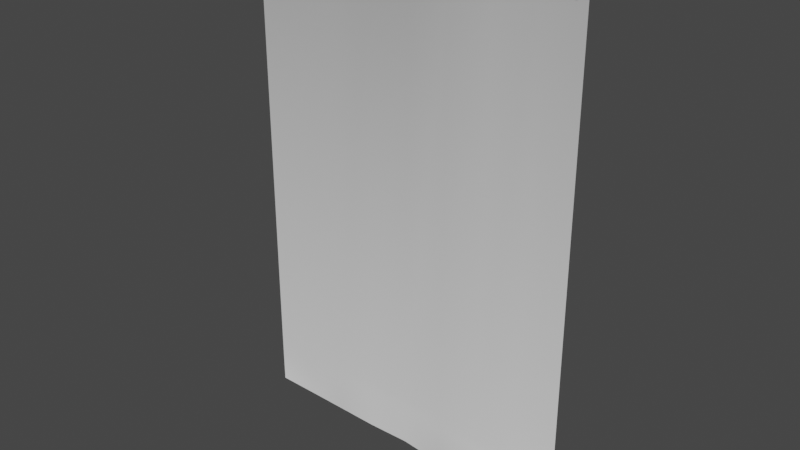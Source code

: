 # Source: poster_mesh.blend  (saved by Blender 3.0.42; exported with 4.5.12 LTS)
import bpy
from mathutils import Matrix  # noqa: F401  (used for matrix-valued properties, if any)

bpy.ops.wm.read_factory_settings(use_empty=True)
scene = bpy.context.scene
scene.name = 'Scene'

# ---- collections
col_collection = bpy.data.collections.new('Collection'); scene.collection.children.link(col_collection)

# ---- world
world_world = bpy.data.worlds.new('World'); scene.world = world_world
world_world.use_nodes = True; world_world.node_tree.nodes.clear()
_N = world_world.node_tree.nodes; _L = world_world.node_tree.links
n0 = _N.new('ShaderNodeOutputWorld'); n0.name = 'World Output'; n0.location = (300, 300)
n1 = _N.new('ShaderNodeBackground'); n1.name = 'Background'; n1.location = (10, 300)
n1.inputs[0].default_value = (0.05088, 0.05088, 0.05088, 1.0)
_L.new(n1.outputs[0], n0.inputs[0])
n0.is_active_output = True
world_world.color = (0.05088, 0.05088, 0.05088)
world_world.use_sun_shadow = False
world_world.sun_shadow_jitter_overblur = 0.0

# ---- meshes
me_plane = bpy.data.meshes.new('Plane')
me_plane.from_pydata([(-0.3876, -0.01103, -0.5874), (0.4167, -0.0657, -0.5042), (-0.4, -0.02849, 0.5414), (0.3966, -0.02729, 0.5519), (-0.4, 0.0, -0.48), (0.4038, -0.006677, -0.4755), (-0.3998, -0.000153, -0.5038), (-0.3986, -0.001263, -0.5266), (-0.3961, -0.003446, -0.5481), (-0.3924, -0.006702, -0.5683), (0.4124, -0.04382, -0.5152), (0.4099, -0.02888, -0.5165), (0.4083, -0.01886, -0.5095), (0.4064, -0.01189, -0.4953), (0.3979, 0.0003205, 0.5516), (-0.4, -0.000416, 0.5451), (0.3977, -0.008141, 0.5617), (-0.4, -0.008947, 0.5546), (-0.2997, -0.0006012, -0.5997), (-0.1971, -0.006104, -0.5963), (-0.09142, -0.01668, -0.5878), (0.003135, -0.006412, -0.5959), (0.1041, -0.01321, -0.5997), (0.2065, -0.02147, -0.6), (0.3039, -0.01327, -0.5995), (0.2877, -0.02366, 0.5723), (0.1931, -0.01556, 0.5695), (0.1, -0.02849, 0.5414), (-1.49e-08, -0.02849, 0.5414), (-0.09774, -0.02965, 0.5355), (-0.1854, -0.01322, 0.5275), (-0.3, -0.02849, 0.5414), (0.3024, -0.00797, -0.48), (0.2042, -0.01397, -0.48), (0.1024, -0.007937, -0.48), (0.0009172, -0.001623, -0.4785), (-0.098, -0.003796, -0.4771), (-0.199, -0.002009, -0.4787), (-0.3, -1.388e-10, -0.48), (0.304, -0.01352, -0.5758), (0.2067, -0.02212, -0.576), (0.1042, -0.01356, -0.5757), (0.003024, -0.006179, -0.572), (-0.0931, -0.01338, -0.5662), (-0.1972, -0.005797, -0.5724), (-0.2998, -0.0005142, -0.5758), (0.3039, -0.01301, -0.552), (0.2065, -0.02147, -0.552), (0.104, -0.01308, -0.5518), (0.002649, -0.005368, -0.5485), (-0.0946, -0.01044, -0.5443), (-0.1975, -0.005074, -0.5488), (-0.2999, -0.0003674, -0.5519), (0.3036, -0.01189, -0.528), (0.2059, -0.0197, -0.528), (0.1036, -0.01186, -0.5278), (0.002101, -0.004175, -0.5251), (-0.09592, -0.007863, -0.5221), (-0.198, -0.004093, -0.5254), (-0.2999, -0.0002181, -0.5279), (0.3031, -0.01013, -0.504), (0.2052, -0.0171, -0.504), (0.1031, -0.01006, -0.5039), (0.00149, -0.002844, -0.5018), (-0.09705, -0.005647, -0.4997), (-0.1985, -0.003025, -0.5021), (-0.3, -7.352e-05, -0.504), (0.2975, 0.0005693, 0.5515), (0.1987, 0.002112, 0.5506), (0.1, -0.000416, 0.5451), (-1.49e-08, -0.000416, 0.5451), (-0.09956, -0.0006432, 0.544), (-0.1972, 0.002571, 0.5424), (-0.3, -0.000416, 0.5451), (0.2963, -0.007518, 0.5638), (0.198, -0.005236, 0.5627), (0.1, -0.008947, 0.5546), (-1.49e-08, -0.008947, 0.5546), (-0.09935, -0.00928, 0.5529), (-0.1958, -0.004562, 0.5506), (-0.3, -0.008947, 0.5546), (-0.4, -0.02849, 0.5414), (0.3966, -0.02729, 0.5519), (0.2877, -0.02366, 0.5723), (0.1931, -0.01556, 0.5695), (0.1, -0.02849, 0.5414), (-1.49e-08, -0.02849, 0.5414), (-0.09774, -0.02965, 0.5355), (-0.1854, -0.01322, 0.5275), (-0.3, -0.02849, 0.5414), (-0.4, -0.02849, 0.5414), (0.3966, -0.02729, 0.5519), (0.2877, -0.02366, 0.5723), (0.1931, -0.01556, 0.5695), (0.1, -0.02849, 0.5414), (-1.49e-08, -0.02849, 0.5414), (-0.09774, -0.02965, 0.5355), (-0.1854, -0.01322, 0.5275), (-0.3, -0.02849, 0.5414)], [], [(74, 16, 3, 25), (60, 13, 5, 32), (24, 1, 10, 39), (39, 10, 11, 46), (46, 11, 12, 53), (53, 12, 13, 60), (32, 5, 14, 67), (67, 14, 16, 74), (15, 73, 80, 17), (73, 72, 79, 80), (72, 71, 78, 79), (71, 70, 77, 78), (70, 69, 76, 77), (69, 68, 75, 76), (68, 67, 74, 75), (4, 38, 73, 15), (38, 37, 72, 73), (37, 36, 71, 72), (36, 35, 70, 71), (35, 34, 69, 70), (34, 33, 68, 69), (33, 32, 67, 68), (7, 59, 66, 6), (59, 58, 65, 66), (58, 57, 64, 65), (57, 56, 63, 64), (56, 55, 62, 63), (55, 54, 61, 62), (54, 53, 60, 61), (8, 52, 59, 7), (52, 51, 58, 59), (51, 50, 57, 58), (50, 49, 56, 57), (49, 48, 55, 56), (48, 47, 54, 55), (47, 46, 53, 54), (9, 45, 52, 8), (45, 44, 51, 52), (44, 43, 50, 51), (43, 42, 49, 50), (42, 41, 48, 49), (41, 40, 47, 48), (40, 39, 46, 47), (0, 18, 45, 9), (18, 19, 44, 45), (19, 20, 43, 44), (20, 21, 42, 43), (21, 22, 41, 42), (22, 23, 40, 41), (23, 24, 39, 40), (6, 66, 38, 4), (66, 65, 37, 38), (65, 64, 36, 37), (64, 63, 35, 36), (63, 62, 34, 35), (62, 61, 33, 34), (61, 60, 32, 33), (17, 80, 31, 2), (80, 79, 30, 31), (79, 78, 29, 30), (78, 77, 28, 29), (77, 76, 27, 28), (76, 75, 26, 27), (75, 74, 25, 26), (28, 27, 85, 86), (26, 25, 83, 84), (31, 30, 88, 89), (29, 28, 86, 87), (2, 31, 89, 81), (27, 26, 84, 85), (25, 3, 82, 83), (30, 29, 87, 88), (83, 82, 91, 92), (88, 87, 96, 97), (86, 85, 94, 95), (84, 83, 92, 93), (81, 89, 98, 90), (89, 88, 97, 98), (87, 86, 95, 96), (85, 84, 93, 94)])
me_plane.polygons.foreach_set('use_smooth', [True] * 80)
_uv = me_plane.uv_layers.new(name='UVMap')
_uv.uv.foreach_set('vector', [0.875, 0.9775, 1.0, 0.9775, 1.0, 1.0, 0.875, 1.0, 0.875, 0.08, 1.0, 0.08, 1.0, 0.1, 0.875, 0.1, 0.875, 0.0, 1.0, 0.0, 1.0, 0.02, 0.875, 0.02, 0.875, 0.02, 1.0, 0.02, 1.0, 0.04, 0.875, 0.04, 0.875, 0.04, 1.0, 0.04, 1.0, 0.06, 0.875, 0.06, 0.875, 0.06, 1.0, 0.06, 1.0, 0.08, 0.875, 0.08, 0.875, 0.1, 1.0, 0.1, 1.0, 0.955, 0.875, 0.955, 0.875, 0.955, 1.0, 0.955, 1.0, 0.9775, 0.875, 0.9775, 0.0, 0.955, 0.125, 0.955, 0.125, 0.9775, 0.0, 0.9775, 0.125, 0.955, 0.25, 0.955, 0.25, 0.9775, 0.125, 0.9775, 0.25, 0.955, 0.375, 0.955, 0.375, 0.9775, 0.25, 0.9775, 0.375, 0.955, 0.5, 0.955, 0.5, 0.9775, 0.375, 0.9775, 0.5, 0.955, 0.625, 0.955, 0.625, 0.9775, 0.5, 0.9775, 0.625, 0.955, 0.75, 0.955, 0.75, 0.9775, 0.625, 0.9775, 0.75, 0.955, 0.875, 0.955, 0.875, 0.9775, 0.75, 0.9775, 0.0, 0.1, 0.125, 0.1, 0.125, 0.955, 0.0, 0.955, 0.125, 0.1, 0.25, 0.1, 0.25, 0.955, 0.125, 0.955, 0.25, 0.1, 0.375, 0.1, 0.375, 0.955, 0.25, 0.955, 0.375, 0.1, 0.5, 0.1, 0.5, 0.955, 0.375, 0.955, 0.5, 0.1, 0.625, 0.1, 0.625, 0.955, 0.5, 0.955, 0.625, 0.1, 0.75, 0.1, 0.75, 0.955, 0.625, 0.955, 0.75, 0.1, 0.875, 0.1, 0.875, 0.955, 0.75, 0.955, 0.0, 0.06, 0.125, 0.06, 0.125, 0.08, 0.0, 0.08, 0.125, 0.06, 0.25, 0.06, 0.25, 0.08, 0.125, 0.08, 0.25, 0.06, 0.375, 0.06, 0.375, 0.08, 0.25, 0.08, 0.375, 0.06, 0.5, 0.06, 0.5, 0.08, 0.375, 0.08, 0.5, 0.06, 0.625, 0.06, 0.625, 0.08, 0.5, 0.08, 0.625, 0.06, 0.75, 0.06, 0.75, 0.08, 0.625, 0.08, 0.75, 0.06, 0.875, 0.06, 0.875, 0.08, 0.75, 0.08, 0.0, 0.04, 0.125, 0.04, 0.125, 0.06, 0.0, 0.06, 0.125, 0.04, 0.25, 0.04, 0.25, 0.06, 0.125, 0.06, 0.25, 0.04, 0.375, 0.04, 0.375, 0.06, 0.25, 0.06, 0.375, 0.04, 0.5, 0.04, 0.5, 0.06, 0.375, 0.06, 0.5, 0.04, 0.625, 0.04, 0.625, 0.06, 0.5, 0.06, 0.625, 0.04, 0.75, 0.04, 0.75, 0.06, 0.625, 0.06, 0.75, 0.04, 0.875, 0.04, 0.875, 0.06, 0.75, 0.06, 0.0, 0.02, 0.125, 0.02, 0.125, 0.04, 0.0, 0.04, 0.125, 0.02, 0.25, 0.02, 0.25, 0.04, 0.125, 0.04, 0.25, 0.02, 0.375, 0.02, 0.375, 0.04, 0.25, 0.04, 0.375, 0.02, 0.5, 0.02, 0.5, 0.04, 0.375, 0.04, 0.5, 0.02, 0.625, 0.02, 0.625, 0.04, 0.5, 0.04, 0.625, 0.02, 0.75, 0.02, 0.75, 0.04, 0.625, 0.04, 0.75, 0.02, 0.875, 0.02, 0.875, 0.04, 0.75, 0.04, 0.0, 0.0, 0.125, 0.0, 0.125, 0.02, 0.0, 0.02, 0.125, 0.0, 0.25, 0.0, 0.25, 0.02, 0.125, 0.02, 0.25, 0.0, 0.375, 0.0, 0.375, 0.02, 0.25, 0.02, 0.375, 0.0, 0.5, 0.0, 0.5, 0.02, 0.375, 0.02, 0.5, 0.0, 0.625, 0.0, 0.625, 0.02, 0.5, 0.02, 0.625, 0.0, 0.75, 0.0, 0.75, 0.02, 0.625, 0.02, 0.75, 0.0, 0.875, 0.0, 0.875, 0.02, 0.75, 0.02, 0.0, 0.08, 0.125, 0.08, 0.125, 0.1, 0.0, 0.1, 0.125, 0.08, 0.25, 0.08, 0.25, 0.1, 0.125, 0.1, 0.25, 0.08, 0.375, 0.08, 0.375, 0.1, 0.25, 0.1, 0.375, 0.08, 0.5, 0.08, 0.5, 0.1, 0.375, 0.1, 0.5, 0.08, 0.625, 0.08, 0.625, 0.1, 0.5, 0.1, 0.625, 0.08, 0.75, 0.08, 0.75, 0.1, 0.625, 0.1, 0.75, 0.08, 0.875, 0.08, 0.875, 0.1, 0.75, 0.1, 0.0, 0.9775, 0.125, 0.9775, 0.125, 1.0, 0.0, 1.0, 0.125, 0.9775, 0.25, 0.9775, 0.25, 1.0, 0.125, 1.0, 0.25, 0.9775, 0.375, 0.9775, 0.375, 1.0, 0.25, 1.0, 0.375, 0.9775, 0.5, 0.9775, 0.5, 1.0, 0.375, 1.0, 0.5, 0.9775, 0.625, 0.9775, 0.625, 1.0, 0.5, 1.0, 0.625, 0.9775, 0.75, 0.9775, 0.75, 1.0, 0.625, 1.0, 0.75, 0.9775, 0.875, 0.9775, 0.875, 1.0, 0.75, 1.0, 0.5, 1.0, 0.625, 1.0, 0.625, 1.0, 0.5, 1.0, 0.75, 1.0, 0.875, 1.0, 0.875, 1.0, 0.75, 1.0, 0.125, 1.0, 0.25, 1.0, 0.25, 1.0, 0.125, 1.0, 0.375, 1.0, 0.5, 1.0, 0.5, 1.0, 0.375, 1.0, 0.0, 1.0, 0.125, 1.0, 0.125, 1.0, 0.0, 1.0, 0.625, 1.0, 0.75, 1.0, 0.75, 1.0, 0.625, 1.0, 0.875, 1.0, 1.0, 1.0, 1.0, 1.0, 0.875, 1.0, 0.25, 1.0, 0.375, 1.0, 0.375, 1.0, 0.25, 1.0, 0.875, 1.0, 1.0, 1.0, 1.0, 1.0, 0.875, 1.0, 0.25, 1.0, 0.375, 1.0, 0.375, 1.0, 0.25, 1.0, 0.5, 1.0, 0.625, 1.0, 0.625, 1.0, 0.5, 1.0, 0.75, 1.0, 0.875, 1.0, 0.875, 1.0, 0.75, 1.0, 0.0, 1.0, 0.125, 1.0, 0.125, 1.0, 0.0, 1.0, 0.125, 1.0, 0.25, 1.0, 0.25, 1.0, 0.125, 1.0, 0.375, 1.0, 0.5, 1.0, 0.5, 1.0, 0.375, 1.0, 0.625, 1.0, 0.75, 1.0, 0.75, 1.0, 0.625, 1.0])
me_plane.use_remesh_fix_poles = True
me_plane.use_remesh_preserve_attributes = False
me_plane.update()

# ---- objects
ob_poster_mesh = bpy.data.objects.new('poster_mesh', me_plane)

# ---- transforms, parenting, visibility, modifiers, constraints
ob_poster_mesh.location = (0.0, 0.0, 0.0)
ob_poster_mesh.scale = (2.0, 2.0, 2.0)

# ---- collection membership
col_collection.objects.link(ob_poster_mesh)

# ---- scene / render settings (as saved in the file)
scene.frame_start = 1; scene.frame_end = 250; scene.frame_set(1)
scene.render.engine = 'BLENDER_EEVEE_NEXT'
scene.cycles.sampling_pattern = 'TABULATED_SOBOL'
scene.cycles.use_light_tree = False
scene.view_settings.view_transform = 'Filmic'
bpy.context.view_layer.update()

# ---- added for rendering (the .blend has no active camera and no usable light): camera, sun
cam_auto = bpy.data.cameras.new('AutoCamera')
cam_auto.lens = 50.0
cam_auto.sensor_width = 36.0
cam_auto.clip_end = 1000.0
ob_auto_camera = bpy.data.objects.new('AutoCamera', cam_auto)
scene.collection.objects.link(ob_auto_camera)
ob_auto_camera.location = (2.66359, -3.23933, 2.08975)
ob_auto_camera.rotation_euler = (1.09748, -7.21219e-08, 0.694738)
scene.camera = ob_auto_camera
light_auto_sun = bpy.data.lights.new('AutoSun', 'SUN')
light_auto_sun.energy = 3.0
light_auto_sun.angle = 0.0523599
ob_auto_sun = bpy.data.objects.new('AutoSun', light_auto_sun)
scene.collection.objects.link(ob_auto_sun)
ob_auto_sun.rotation_euler = (0.872665, 0.174533, 0.523599)
bpy.context.view_layer.update()
